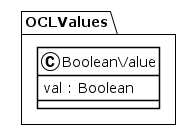

The diagram above was rendered by PlantUML. Its source (embedded in the PNG):
@startuml
!theme plain
package OCLValues {
class BooleanValue {
	 val : Boolean
}
}
@enduml